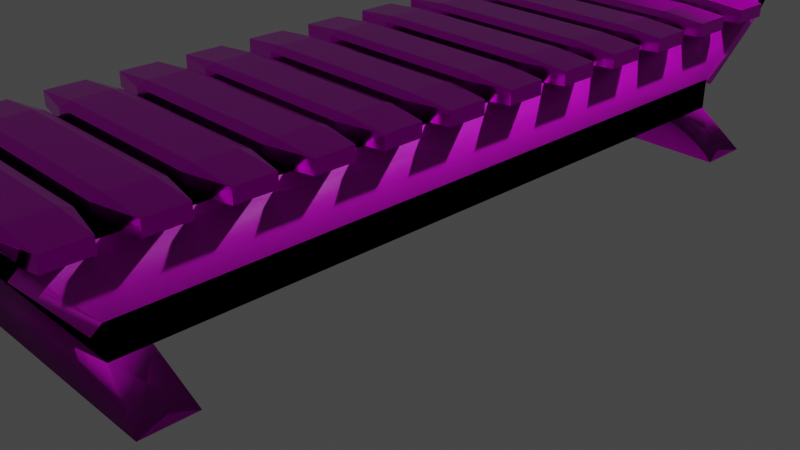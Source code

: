 # Source: Demung.blend  (saved by Blender 3.4.6; exported with 4.5.12 LTS)
import bpy
from mathutils import Matrix  # noqa: F401  (used for matrix-valued properties, if any)

bpy.ops.wm.read_factory_settings(use_empty=True)
scene = bpy.context.scene
scene.name = 'Scene'

# ---- collections
col_collection = bpy.data.collections.new('Collection'); scene.collection.children.link(col_collection)

# ---- images (referenced by path relative to the original .blend; pixels are not part of the script)
import os
ASSET_DIR = os.environ.get("B2B_ASSET_DIR", "")  # directory of the original .blend (textures are referenced by path, not embedded)
HERE = os.path.dirname(os.path.abspath(__file__))  # packed textures are extracted next to this script under _unpacked/

def load_image(name, relpath, width, height, colorspace="sRGB"):
    """Load a texture the original file referenced (path relative to the .blend, or extracted next to this script)."""
    p = next((c for c in (os.path.join(HERE, relpath), os.path.join(ASSET_DIR, relpath)) if relpath and os.path.exists(c)), "")
    if p:
        img = bpy.data.images.load(p, check_existing=True)
        img.name = name
    else:  # same state as the original file: an image datablock whose file is absent (Cycles renders it pink)
        img = bpy.data.images.new(name, width, height)
        img.source = "FILE"
        img.filepath = "//" + (relpath or name)
    img.colorspace_settings.name = colorspace
    return img
img_1665593786742_8de29228f3ad901cf945835df61a24ba_png = load_image('1665593786742_8de29228f3ad901cf945835df61a24ba.png', '1665593786742_8de29228f3ad901cf945835df61a24ba.png', 1024, 1024, 'sRGB')
img_gold_grunge_metal_texture_background_49507_2772_jpg = load_image('gold-grunge-metal-texture-background_49507-2772.jpg', 'gold-grunge-metal-texture-background_49507-2772.jpg', 1024, 1024, 'sRGB')

# ---- materials (node trees are filled in below, after node groups)
mat_material = bpy.data.materials.new('Material')
mat_material.alpha_threshold = 0.0
mat_material.use_transparent_shadow = False
mat_material.roughness = 0.5
mat_material.line_color = (0.0, 0.0, 0.0, 1.0)
mat_material_001 = bpy.data.materials.new('Material.001')
mat_material_001.use_transparent_shadow = False

# ---- material node trees
mat_material.use_nodes = True; mat_material.node_tree.nodes.clear()
_N = mat_material.node_tree.nodes; _L = mat_material.node_tree.links
n0 = _N.new('ShaderNodeOutputMaterial'); n0.name = 'Material Output'; n0.location = (300, 300)
n1 = _N.new('ShaderNodeBsdfPrincipled'); n1.name = 'Principled BSDF'; n1.location = (10, 300)
n1.distribution = 'GGX'
n1.subsurface_method = 'RANDOM_WALK_SKIN'
n1.inputs[3].default_value = 1.45
n1.inputs[27].default_value = (0.0, 0.0, 0.0, 1.0)
n1.inputs[28].default_value = 1.0
n2 = _N.new('ShaderNodeTexImage'); n2.name = 'Image Texture'; n2.location = (-420, 126)
n2.image = img_1665593786742_8de29228f3ad901cf945835df61a24ba_png
_L.new(n1.outputs[0], n0.inputs[0])
_L.new(n2.outputs[0], n1.inputs[0])
n0.is_active_output = True
mat_material_001.use_nodes = True; mat_material_001.node_tree.nodes.clear()
_N = mat_material_001.node_tree.nodes; _L = mat_material_001.node_tree.links
n0 = _N.new('ShaderNodeBsdfPrincipled'); n0.name = 'Principled BSDF'; n0.location = (10, 300)
n0.distribution = 'GGX'
n0.subsurface_method = 'RANDOM_WALK_SKIN'
n0.inputs[1].default_value = 1.0
n0.inputs[2].default_value = 0.15
n0.inputs[3].default_value = 1.45
n0.inputs[27].default_value = (0.0, 0.0, 0.0, 1.0)
n0.inputs[28].default_value = 1.0
n1 = _N.new('ShaderNodeOutputMaterial'); n1.name = 'Material Output'; n1.location = (300, 300)
n2 = _N.new('ShaderNodeTexImage'); n2.name = 'Image Texture'; n2.location = (-286, 33)
n2.image = img_gold_grunge_metal_texture_background_49507_2772_jpg
_L.new(n0.outputs[0], n1.inputs[0])
_L.new(n2.outputs[0], n0.inputs[0])
n1.is_active_output = True

# ---- world
world_world = bpy.data.worlds.new('World'); scene.world = world_world
world_world.use_nodes = True; world_world.node_tree.nodes.clear()
_N = world_world.node_tree.nodes; _L = world_world.node_tree.links
n0 = _N.new('ShaderNodeOutputWorld'); n0.name = 'World Output'; n0.location = (300, 300)
n1 = _N.new('ShaderNodeBackground'); n1.name = 'Background'; n1.location = (10, 300)
n1.inputs[0].default_value = (0.05088, 0.05088, 0.05088, 1.0)
_L.new(n1.outputs[0], n0.inputs[0])
n0.is_active_output = True
world_world.color = (0.05088, 0.05088, 0.05088)
world_world.use_sun_shadow = False
world_world.sun_shadow_jitter_overblur = 0.0

# ---- cameras
cam_camera = bpy.data.cameras.new('Camera')
cam_camera.clip_end = 100.0
cam_camera.ortho_scale = 7.314

# ---- lights
light_light = bpy.data.lights.new('Light', 'POINT')
light_light.transmission_factor = 0.0
light_light.energy = 1000.0
light_light.shadow_soft_size = 0.1
light_light.shadow_maximum_resolution = 0.006
light_light.use_absolute_resolution = True

# ---- meshes
me_cube = bpy.data.meshes.new('Cube')
me_cube.from_pydata([(1.15, 1.15, 1.0), (1.0, 1.0, -1.0), (1.15, -1.15, 1.0), (1.0, -1.0, -1.0), (-1.15, 1.15, 1.0), (-1.0, 1.0, -1.0), (-1.15, -1.15, 1.0), (-1.0, -1.0, -1.0), (1.0, 1.027, -1.22), (-1.0, 1.027, -1.22), (1.15, 1.176, 0.7804), (-1.15, 1.176, 0.7804), (-1.15, 1.354, 3.735), (1.15, 1.354, 3.735), (-1.15, 1.381, 3.515), (1.15, 1.381, 3.515), (-1.0, -1.02, -1.16), (-1.15, -1.169, 0.8395), (1.15, -1.169, 0.8395), (1.0, -1.02, -1.16), (1.15, -1.315, 3.21), (-1.15, -1.315, 3.21), (1.15, -1.334, 3.049), (-1.15, -1.334, 3.049), (-1.0, 1.0, -1.918), (-1.0, -1.0, -1.918), (1.0, 1.0, -1.918), (1.0, -1.0, -1.918), (-1.0, 0.9001, -1.0), (1.15, 1.035, 1.0), (-1.15, 1.035, 1.0), (1.0, 0.9001, -1.0), (-1.0, 0.9001, -1.918), (1.0, 0.9001, -1.918), (1.455, 1.023, -3.018), (-1.455, 1.023, -3.018), (1.455, 0.8773, -3.018), (-1.455, 0.8773, -3.018)], [], [(29, 30, 6, 2), (2, 6, 21, 20), (28, 30, 4, 5), (28, 5, 24, 32), (31, 29, 2, 3), (0, 1, 8, 10), (9, 11, 10, 8), (5, 4, 11, 9), (1, 5, 9, 8), (0, 10, 15, 13), (12, 13, 15, 14), (10, 11, 14, 15), (11, 4, 12, 14), (4, 0, 13, 12), (19, 18, 17, 16), (3, 2, 18, 19), (6, 7, 16, 17), (7, 3, 19, 16), (20, 21, 23, 22), (18, 2, 20, 22), (6, 17, 23, 21), (17, 18, 22, 23), (32, 33, 27, 25), (31, 3, 27, 33), (5, 1, 26, 24), (3, 7, 25, 27), (1, 31, 33, 26), (26, 33, 36, 34), (1, 0, 29, 31), (7, 28, 32, 25), (7, 6, 30, 28), (0, 4, 30, 29), (35, 34, 36, 37), (24, 26, 34, 35), (32, 24, 35, 37), (33, 32, 37, 36)])
me_cube.polygons.foreach_set('use_smooth', [True] * 36)
_uv = me_cube.uv_layers.new(name='UVMap')
_uv.uv.foreach_set('vector', [0.625, 0.5125, 0.875, 0.5125, 0.875, 0.75, 0.625, 0.75, 0.625, 0.75, 0.875, 0.75, 0.875, 0.75, 0.625, 0.75, 0.375, 0.2375, 0.625, 0.2375, 0.625, 0.25, 0.375, 0.25, 0.375, 0.2375, 0.375, 0.25, 0.375, 0.25, 0.375, 0.2375, 0.375, 0.5125, 0.625, 0.5125, 0.625, 0.75, 0.375, 0.75, 0.625, 0.5, 0.375, 0.5, 0.375, 0.5, 0.625, 0.5, 0.375, 0.25, 0.625, 0.25, 0.625, 0.5, 0.375, 0.5, 0.375, 0.25, 0.625, 0.25, 0.625, 0.25, 0.375, 0.25, 0.375, 0.5, 0.125, 0.5, 0.125, 0.5, 0.375, 0.5, 0.625, 0.5, 0.625, 0.5, 0.625, 0.5, 0.625, 0.5, 0.875, 0.5, 0.625, 0.5, 0.625, 0.5, 0.875, 0.5, 0.625, 0.5, 0.625, 0.25, 0.625, 0.25, 0.625, 0.5, 0.625, 0.25, 0.625, 0.25, 0.625, 0.25, 0.625, 0.25, 0.875, 0.5, 0.625, 0.5, 0.625, 0.5, 0.875, 0.5, 0.375, 0.75, 0.625, 0.75, 0.625, 1.0, 0.375, 1.0, 0.375, 0.75, 0.625, 0.75, 0.625, 0.75, 0.375, 0.75, 0.625, 0.0, 0.375, 0.0, 0.375, 0.0, 0.625, 0.0, 0.125, 0.75, 0.375, 0.75, 0.375, 0.75, 0.125, 0.75, 0.625, 0.75, 0.875, 0.75, 0.875, 0.75, 0.625, 0.75, 0.625, 0.75, 0.625, 0.75, 0.625, 0.75, 0.625, 0.75, 0.625, 0.0, 0.625, 0.0, 0.625, 0.0, 0.625, 0.0, 0.625, 1.0, 0.625, 0.75, 0.625, 0.75, 0.625, 1.0, 0.125, 0.5125, 0.375, 0.5125, 0.375, 0.75, 0.125, 0.75, 0.375, 0.5125, 0.375, 0.75, 0.375, 0.75, 0.375, 0.5125, 0.125, 0.5, 0.375, 0.5, 0.375, 0.5, 0.125, 0.5, 0.375, 0.75, 0.125, 0.75, 0.125, 0.75, 0.375, 0.75, 0.375, 0.5, 0.375, 0.5125, 0.375, 0.5125, 0.375, 0.5, 0.375, 0.5, 0.375, 0.5125, 0.375, 0.5125, 0.375, 0.5, 0.375, 0.5, 0.625, 0.5, 0.625, 0.5125, 0.375, 0.5125, 0.375, 0.0, 0.375, 0.2375, 0.375, 0.2375, 0.375, 0.0, 0.375, 0.0, 0.625, 0.0, 0.625, 0.2375, 0.375, 0.2375, 0.625, 0.5, 0.875, 0.5, 0.875, 0.5125, 0.625, 0.5125, 0.125, 0.5, 0.375, 0.5, 0.375, 0.5125, 0.125, 0.5125, 0.125, 0.5, 0.375, 0.5, 0.375, 0.5, 0.125, 0.5, 0.375, 0.2375, 0.375, 0.25, 0.375, 0.25, 0.375, 0.2375, 0.375, 0.5125, 0.125, 0.5125, 0.125, 0.5125, 0.375, 0.5125])
me_cube.materials.append(mat_material)
me_cube.use_mirror_vertex_groups = False
me_cube.update()
me_cube_001 = bpy.data.meshes.new('Cube.001')
me_cube_001.from_pydata([(-0.655, -0.655, -1.0), (-0.655, -1.0, -0.655), (-1.0, -0.655, -0.655), (-0.655, -1.0, 0.655), (-0.655, -0.655, 1.0), (-1.0, -0.655, 0.655), (-0.655, 0.655, -1.0), (-1.0, 0.655, -0.655), (-0.655, 1.0, -0.655), (-0.655, 0.655, 1.0), (-0.655, 1.0, 0.655), (-1.0, 0.655, 0.655), (0.655, -0.655, -1.0), (1.0, -0.655, -0.655), (0.655, -1.0, -0.655), (0.655, -0.655, 1.0), (0.655, -1.0, 0.655), (1.0, -0.655, 0.655), (0.655, 0.655, -1.0), (0.655, 1.0, -0.655), (1.0, 0.655, -0.655), (0.655, 0.655, 1.0), (1.0, 0.655, 0.655), (0.655, 1.0, 0.655), (-0.655, -3.027, -1.0), (-0.655, -3.372, -0.655), (-1.0, -3.027, -0.655), (-0.655, -3.372, 0.655), (-0.655, -3.027, 1.0), (-1.0, -3.027, 0.655), (-0.655, -1.717, -1.0), (-1.0, -1.717, -0.655), (-0.655, -1.372, -0.655), (-0.655, -1.717, 1.0), (-0.655, -1.372, 0.655), (-1.0, -1.717, 0.655), (0.655, -3.027, -1.0), (1.0, -3.027, -0.655), (0.655, -3.372, -0.655), (0.655, -3.027, 1.0), (0.655, -3.372, 0.655), (1.0, -3.027, 0.655), (0.655, -1.717, -1.0), (0.655, -1.372, -0.655), (1.0, -1.717, -0.655), (0.655, -1.717, 1.0), (1.0, -1.717, 0.655), (0.655, -1.372, 0.655), (-0.655, -5.396, -1.0), (-0.655, -5.741, -0.655), (-1.0, -5.396, -0.655), (-0.655, -5.741, 0.655), (-0.655, -5.396, 1.0), (-1.0, -5.396, 0.655), (-0.655, -4.086, -1.0), (-1.0, -4.086, -0.655), (-0.655, -3.741, -0.655), (-0.655, -4.086, 1.0), (-0.655, -3.741, 0.655), (-1.0, -4.086, 0.655), (0.655, -5.396, -1.0), (1.0, -5.396, -0.655), (0.655, -5.741, -0.655), (0.655, -5.396, 1.0), (0.655, -5.741, 0.655), (1.0, -5.396, 0.655), (0.655, -4.086, -1.0), (0.655, -3.741, -0.655), (1.0, -4.086, -0.655), (0.655, -4.086, 1.0), (1.0, -4.086, 0.655), (0.655, -3.741, 0.655), (-0.655, -7.768, -1.0), (-0.655, -8.113, -0.655), (-1.0, -7.768, -0.655), (-0.655, -8.113, 0.655), (-0.655, -7.768, 1.0), (-1.0, -7.768, 0.655), (-0.655, -6.458, -1.0), (-1.0, -6.458, -0.655), (-0.655, -6.113, -0.655), (-0.655, -6.458, 1.0), (-0.655, -6.113, 0.655), (-1.0, -6.458, 0.655), (0.655, -7.768, -1.0), (1.0, -7.768, -0.655), (0.655, -8.113, -0.655), (0.655, -7.768, 1.0), (0.655, -8.113, 0.655), (1.0, -7.768, 0.655), (0.655, -6.458, -1.0), (0.655, -6.113, -0.655), (1.0, -6.458, -0.655), (0.655, -6.458, 1.0), (1.0, -6.458, 0.655), (0.655, -6.113, 0.655), (-0.655, -10.07, -1.0), (-0.655, -10.41, -0.655), (-1.0, -10.07, -0.655), (-0.655, -10.41, 0.655), (-0.655, -10.07, 1.0), (-1.0, -10.07, 0.655), (-0.655, -8.757, -1.0), (-1.0, -8.757, -0.655), (-0.655, -8.412, -0.655), (-0.655, -8.757, 1.0), (-0.655, -8.412, 0.655), (-1.0, -8.757, 0.655), (0.655, -10.07, -1.0), (1.0, -10.07, -0.655), (0.655, -10.41, -0.655), (0.655, -10.07, 1.0), (0.655, -10.41, 0.655), (1.0, -10.07, 0.655), (0.655, -8.757, -1.0), (0.655, -8.412, -0.655), (1.0, -8.757, -0.655), (0.655, -8.757, 1.0), (1.0, -8.757, 0.655), (0.655, -8.412, 0.655), (-0.655, -12.44, -1.0), (-0.655, -12.78, -0.655), (-1.0, -12.44, -0.655), (-0.655, -12.78, 0.655), (-0.655, -12.44, 1.0), (-1.0, -12.44, 0.655), (-0.655, -11.13, -1.0), (-1.0, -11.13, -0.655), (-0.655, -10.78, -0.655), (-0.655, -11.13, 1.0), (-0.655, -10.78, 0.655), (-1.0, -11.13, 0.655), (0.655, -12.44, -1.0), (1.0, -12.44, -0.655), (0.655, -12.78, -0.655), (0.655, -12.44, 1.0), (0.655, -12.78, 0.655), (1.0, -12.44, 0.655), (0.655, -11.13, -1.0), (0.655, -10.78, -0.655), (1.0, -11.13, -0.655), (0.655, -11.13, 1.0), (1.0, -11.13, 0.655), (0.655, -10.78, 0.655), (-0.655, -14.81, -1.0), (-0.655, -15.15, -0.655), (-1.0, -14.81, -0.655), (-0.655, -15.15, 0.655), (-0.655, -14.81, 1.0), (-1.0, -14.81, 0.655), (-0.655, -13.5, -1.0), (-1.0, -13.5, -0.655), (-0.655, -13.15, -0.655), (-0.655, -13.5, 1.0), (-0.655, -13.15, 0.655), (-1.0, -13.5, 0.655), (0.655, -14.81, -1.0), (1.0, -14.81, -0.655), (0.655, -15.15, -0.655), (0.655, -14.81, 1.0), (0.655, -15.15, 0.655), (1.0, -14.81, 0.655), (0.655, -13.5, -1.0), (0.655, -13.15, -0.655), (1.0, -13.5, -0.655), (0.655, -13.5, 1.0), (1.0, -13.5, 0.655), (0.655, -13.15, 0.655), (-0.655, -17.18, -1.0), (-0.655, -17.52, -0.655), (-1.0, -17.18, -0.655), (-0.655, -17.52, 0.655), (-0.655, -17.18, 1.0), (-1.0, -17.18, 0.655), (-0.655, -15.87, -1.0), (-1.0, -15.87, -0.655), (-0.655, -15.52, -0.655), (-0.655, -15.87, 1.0), (-0.655, -15.52, 0.655), (-1.0, -15.87, 0.655), (0.655, -17.18, -1.0), (1.0, -17.18, -0.655), (0.655, -17.52, -0.655), (0.655, -17.18, 1.0), (0.655, -17.52, 0.655), (1.0, -17.18, 0.655), (0.655, -15.87, -1.0), (0.655, -15.52, -0.655), (1.0, -15.87, -0.655), (0.655, -15.87, 1.0), (1.0, -15.87, 0.655), (0.655, -15.52, 0.655), (-0.655, -19.46, -1.0), (-0.655, -19.81, -0.655), (-1.0, -19.46, -0.655), (-0.655, -19.81, 0.655), (-0.655, -19.46, 1.0), (-1.0, -19.46, 0.655), (-0.655, -18.15, -1.0), (-1.0, -18.15, -0.655), (-0.655, -17.81, -0.655), (-0.655, -18.15, 1.0), (-0.655, -17.81, 0.655), (-1.0, -18.15, 0.655), (0.655, -19.46, -1.0), (1.0, -19.46, -0.655), (0.655, -19.81, -0.655), (0.655, -19.46, 1.0), (0.655, -19.81, 0.655), (1.0, -19.46, 0.655), (0.655, -18.15, -1.0), (0.655, -17.81, -0.655), (1.0, -18.15, -0.655), (0.655, -18.15, 1.0), (1.0, -18.15, 0.655), (0.655, -17.81, 0.655), (-0.655, -21.84, -1.0), (-0.655, -22.18, -0.655), (-1.0, -21.84, -0.655), (-0.655, -22.18, 0.655), (-0.655, -21.84, 1.0), (-1.0, -21.84, 0.655), (-0.655, -20.53, -1.0), (-1.0, -20.53, -0.655), (-0.655, -20.18, -0.655), (-0.655, -20.53, 1.0), (-0.655, -20.18, 0.655), (-1.0, -20.53, 0.655), (0.655, -21.84, -1.0), (1.0, -21.84, -0.655), (0.655, -22.18, -0.655), (0.655, -21.84, 1.0), (0.655, -22.18, 0.655), (1.0, -21.84, 0.655), (0.655, -20.53, -1.0), (0.655, -20.18, -0.655), (1.0, -20.53, -0.655), (0.655, -20.53, 1.0), (1.0, -20.53, 0.655), (0.655, -20.18, 0.655), (-0.655, -24.2, -1.0), (-0.655, -24.55, -0.655), (-1.0, -24.2, -0.655), (-0.655, -24.55, 0.655), (-0.655, -24.2, 1.0), (-1.0, -24.2, 0.655), (-0.655, -22.89, -1.0), (-1.0, -22.89, -0.655), (-0.655, -22.55, -0.655), (-0.655, -22.89, 1.0), (-0.655, -22.55, 0.655), (-1.0, -22.89, 0.655), (0.655, -24.2, -1.0), (1.0, -24.2, -0.655), (0.655, -24.55, -0.655), (0.655, -24.2, 1.0), (0.655, -24.55, 0.655), (1.0, -24.2, 0.655), (0.655, -22.89, -1.0), (0.655, -22.55, -0.655), (1.0, -22.89, -0.655), (0.655, -22.89, 1.0), (1.0, -22.89, 0.655), (0.655, -22.55, 0.655), (-0.655, -26.58, -1.0), (-0.655, -26.92, -0.655), (-1.0, -26.58, -0.655), (-0.655, -26.92, 0.655), (-0.655, -26.58, 1.0), (-1.0, -26.58, 0.655), (-0.655, -25.27, -1.0), (-1.0, -25.27, -0.655), (-0.655, -24.92, -0.655), (-0.655, -25.27, 1.0), (-0.655, -24.92, 0.655), (-1.0, -25.27, 0.655), (0.655, -26.58, -1.0), (1.0, -26.58, -0.655), (0.655, -26.92, -0.655), (0.655, -26.58, 1.0), (0.655, -26.92, 0.655), (1.0, -26.58, 0.655), (0.655, -25.27, -1.0), (0.655, -24.92, -0.655), (1.0, -25.27, -0.655), (0.655, -25.27, 1.0), (1.0, -25.27, 0.655), (0.655, -24.92, 0.655)], [], [(14, 16, 3, 1), (20, 22, 17, 13), (21, 9, 4, 15), (2, 5, 11, 7), (8, 10, 23, 19), (0, 1, 2), (3, 4, 5), (6, 7, 8), (9, 10, 11), (12, 13, 14), (15, 16, 17), (18, 19, 20), (21, 22, 23), (6, 0, 2, 7), (1, 3, 5, 2), (4, 9, 11, 5), (10, 8, 7, 11), (18, 6, 8, 19), (9, 21, 23, 10), (22, 20, 19, 23), (12, 18, 20, 13), (21, 15, 17, 22), (16, 14, 13, 17), (0, 12, 14, 1), (15, 4, 3, 16), (6, 18, 12, 0), (38, 40, 27, 25), (44, 46, 41, 37), (45, 33, 28, 39), (26, 29, 35, 31), (32, 34, 47, 43), (24, 25, 26), (27, 28, 29), (30, 31, 32), (33, 34, 35), (36, 37, 38), (39, 40, 41), (42, 43, 44), (45, 46, 47), (30, 24, 26, 31), (25, 27, 29, 26), (28, 33, 35, 29), (34, 32, 31, 35), (42, 30, 32, 43), (33, 45, 47, 34), (46, 44, 43, 47), (36, 42, 44, 37), (45, 39, 41, 46), (40, 38, 37, 41), (24, 36, 38, 25), (39, 28, 27, 40), (30, 42, 36, 24), (62, 64, 51, 49), (68, 70, 65, 61), (69, 57, 52, 63), (50, 53, 59, 55), (56, 58, 71, 67), (48, 49, 50), (51, 52, 53), (54, 55, 56), (57, 58, 59), (60, 61, 62), (63, 64, 65), (66, 67, 68), (69, 70, 71), (54, 48, 50, 55), (49, 51, 53, 50), (52, 57, 59, 53), (58, 56, 55, 59), (66, 54, 56, 67), (57, 69, 71, 58), (70, 68, 67, 71), (60, 66, 68, 61), (69, 63, 65, 70), (64, 62, 61, 65), (48, 60, 62, 49), (63, 52, 51, 64), (54, 66, 60, 48), (86, 88, 75, 73), (92, 94, 89, 85), (93, 81, 76, 87), (74, 77, 83, 79), (80, 82, 95, 91), (72, 73, 74), (75, 76, 77), (78, 79, 80), (81, 82, 83), (84, 85, 86), (87, 88, 89), (90, 91, 92), (93, 94, 95), (78, 72, 74, 79), (73, 75, 77, 74), (76, 81, 83, 77), (82, 80, 79, 83), (90, 78, 80, 91), (81, 93, 95, 82), (94, 92, 91, 95), (84, 90, 92, 85), (93, 87, 89, 94), (88, 86, 85, 89), (72, 84, 86, 73), (87, 76, 75, 88), (78, 90, 84, 72), (110, 112, 99, 97), (116, 118, 113, 109), (117, 105, 100, 111), (98, 101, 107, 103), (104, 106, 119, 115), (96, 97, 98), (99, 100, 101), (102, 103, 104), (105, 106, 107), (108, 109, 110), (111, 112, 113), (114, 115, 116), (117, 118, 119), (102, 96, 98, 103), (97, 99, 101, 98), (100, 105, 107, 101), (106, 104, 103, 107), (114, 102, 104, 115), (105, 117, 119, 106), (118, 116, 115, 119), (108, 114, 116, 109), (117, 111, 113, 118), (112, 110, 109, 113), (96, 108, 110, 97), (111, 100, 99, 112), (102, 114, 108, 96), (134, 136, 123, 121), (140, 142, 137, 133), (141, 129, 124, 135), (122, 125, 131, 127), (128, 130, 143, 139), (120, 121, 122), (123, 124, 125), (126, 127, 128), (129, 130, 131), (132, 133, 134), (135, 136, 137), (138, 139, 140), (141, 142, 143), (126, 120, 122, 127), (121, 123, 125, 122), (124, 129, 131, 125), (130, 128, 127, 131), (138, 126, 128, 139), (129, 141, 143, 130), (142, 140, 139, 143), (132, 138, 140, 133), (141, 135, 137, 142), (136, 134, 133, 137), (120, 132, 134, 121), (135, 124, 123, 136), (126, 138, 132, 120), (158, 160, 147, 145), (164, 166, 161, 157), (165, 153, 148, 159), (146, 149, 155, 151), (152, 154, 167, 163), (144, 145, 146), (147, 148, 149), (150, 151, 152), (153, 154, 155), (156, 157, 158), (159, 160, 161), (162, 163, 164), (165, 166, 167), (150, 144, 146, 151), (145, 147, 149, 146), (148, 153, 155, 149), (154, 152, 151, 155), (162, 150, 152, 163), (153, 165, 167, 154), (166, 164, 163, 167), (156, 162, 164, 157), (165, 159, 161, 166), (160, 158, 157, 161), (144, 156, 158, 145), (159, 148, 147, 160), (150, 162, 156, 144), (182, 184, 171, 169), (188, 190, 185, 181), (189, 177, 172, 183), (170, 173, 179, 175), (176, 178, 191, 187), (168, 169, 170), (171, 172, 173), (174, 175, 176), (177, 178, 179), (180, 181, 182), (183, 184, 185), (186, 187, 188), (189, 190, 191), (174, 168, 170, 175), (169, 171, 173, 170), (172, 177, 179, 173), (178, 176, 175, 179), (186, 174, 176, 187), (177, 189, 191, 178), (190, 188, 187, 191), (180, 186, 188, 181), (189, 183, 185, 190), (184, 182, 181, 185), (168, 180, 182, 169), (183, 172, 171, 184), (174, 186, 180, 168), (206, 208, 195, 193), (212, 214, 209, 205), (213, 201, 196, 207), (194, 197, 203, 199), (200, 202, 215, 211), (192, 193, 194), (195, 196, 197), (198, 199, 200), (201, 202, 203), (204, 205, 206), (207, 208, 209), (210, 211, 212), (213, 214, 215), (198, 192, 194, 199), (193, 195, 197, 194), (196, 201, 203, 197), (202, 200, 199, 203), (210, 198, 200, 211), (201, 213, 215, 202), (214, 212, 211, 215), (204, 210, 212, 205), (213, 207, 209, 214), (208, 206, 205, 209), (192, 204, 206, 193), (207, 196, 195, 208), (198, 210, 204, 192), (230, 232, 219, 217), (236, 238, 233, 229), (237, 225, 220, 231), (218, 221, 227, 223), (224, 226, 239, 235), (216, 217, 218), (219, 220, 221), (222, 223, 224), (225, 226, 227), (228, 229, 230), (231, 232, 233), (234, 235, 236), (237, 238, 239), (222, 216, 218, 223), (217, 219, 221, 218), (220, 225, 227, 221), (226, 224, 223, 227), (234, 222, 224, 235), (225, 237, 239, 226), (238, 236, 235, 239), (228, 234, 236, 229), (237, 231, 233, 238), (232, 230, 229, 233), (216, 228, 230, 217), (231, 220, 219, 232), (222, 234, 228, 216), (254, 256, 243, 241), (260, 262, 257, 253), (261, 249, 244, 255), (242, 245, 251, 247), (248, 250, 263, 259), (240, 241, 242), (243, 244, 245), (246, 247, 248), (249, 250, 251), (252, 253, 254), (255, 256, 257), (258, 259, 260), (261, 262, 263), (246, 240, 242, 247), (241, 243, 245, 242), (244, 249, 251, 245), (250, 248, 247, 251), (258, 246, 248, 259), (249, 261, 263, 250), (262, 260, 259, 263), (252, 258, 260, 253), (261, 255, 257, 262), (256, 254, 253, 257), (240, 252, 254, 241), (255, 244, 243, 256), (246, 258, 252, 240), (278, 280, 267, 265), (284, 286, 281, 277), (285, 273, 268, 279), (266, 269, 275, 271), (272, 274, 287, 283), (264, 265, 266), (267, 268, 269), (270, 271, 272), (273, 274, 275), (276, 277, 278), (279, 280, 281), (282, 283, 284), (285, 286, 287), (270, 264, 266, 271), (265, 267, 269, 266), (268, 273, 275, 269), (274, 272, 271, 275), (282, 270, 272, 283), (273, 285, 287, 274), (286, 284, 283, 287), (276, 282, 284, 277), (285, 279, 281, 286), (280, 278, 277, 281), (264, 276, 278, 265), (279, 268, 267, 280), (270, 282, 276, 264)])
_uv = me_cube_001.uv_layers.new(name='UVMap')
_uv.uv.foreach_set('vector', [0.4181, 0.7931, 0.5819, 0.7931, 0.5819, 0.9569, 0.4181, 0.9569, 0.4181, 0.5431, 0.5819, 0.5431, 0.5819, 0.7069, 0.4181, 0.7069, 0.6681, 0.5431, 0.8319, 0.5431, 0.8319, 0.7069, 0.6681, 0.7069, 0.4181, 0.04312, 0.5819, 0.04312, 0.5819, 0.2069, 0.4181, 0.2069, 0.4181, 0.2931, 0.5819, 0.2931, 0.5819, 0.4569, 0.4181, 0.4569, 0.1681, 0.7069, 0.1681, 0.75, 0.125, 0.7069, 0.5819, 0.0, 0.625, 0.04312, 0.5819, 0.04312, 0.1681, 0.5431, 0.125, 0.5431, 0.1681, 0.5, 0.625, 0.2069, 0.5819, 0.25, 0.5819, 0.2069, 0.3319, 0.7069, 0.375, 0.7069, 0.3319, 0.75, 0.625, 0.7931, 0.5819, 0.7931, 0.5819, 0.75, 0.3319, 0.5431, 0.3319, 0.5, 0.375, 0.5431, 0.625, 0.4569, 0.5819, 0.5, 0.5819, 0.4569, 0.1681, 0.5431, 0.1681, 0.7069, 0.125, 0.7069, 0.125, 0.5431, 0.4181, 0.0, 0.5819, 0.0, 0.5819, 0.04312, 0.4181, 0.04312, 0.625, 0.04312, 0.625, 0.2069, 0.5819, 0.2069, 0.5819, 0.04312, 0.5819, 0.2931, 0.4181, 0.2931, 0.4181, 0.2069, 0.5819, 0.2069, 0.3319, 0.5431, 0.1681, 0.5431, 0.1681, 0.5, 0.3319, 0.5, 0.625, 0.2931, 0.625, 0.4569, 0.5819, 0.4569, 0.5819, 0.2931, 0.5819, 0.5431, 0.4181, 0.5431, 0.4181, 0.4569, 0.5819, 0.4569, 0.3319, 0.7069, 0.3319, 0.5431, 0.4181, 0.5431, 0.4181, 0.7069, 0.6681, 0.5431, 0.6681, 0.7069, 0.5819, 0.7069, 0.5819, 0.5431, 0.5819, 0.7931, 0.4181, 0.7931, 0.4181, 0.7069, 0.5819, 0.7069, 0.1681, 0.7069, 0.3319, 0.7069, 0.3319, 0.75, 0.1681, 0.75, 0.625, 0.7931, 0.625, 0.9569, 0.5819, 0.9569, 0.5819, 0.7931, 0.1681, 0.5431, 0.3319, 0.5431, 0.3319, 0.7069, 0.1681, 0.7069, 0.4181, 0.7931, 0.5819, 0.7931, 0.5819, 0.9569, 0.4181, 0.9569, 0.4181, 0.5431, 0.5819, 0.5431, 0.5819, 0.7069, 0.4181, 0.7069, 0.6681, 0.5431, 0.8319, 0.5431, 0.8319, 0.7069, 0.6681, 0.7069, 0.4181, 0.04312, 0.5819, 0.04312, 0.5819, 0.2069, 0.4181, 0.2069, 0.4181, 0.2931, 0.5819, 0.2931, 0.5819, 0.4569, 0.4181, 0.4569, 0.1681, 0.7069, 0.1681, 0.75, 0.125, 0.7069, 0.5819, 0.0, 0.625, 0.04312, 0.5819, 0.04312, 0.1681, 0.5431, 0.125, 0.5431, 0.1681, 0.5, 0.625, 0.2069, 0.5819, 0.25, 0.5819, 0.2069, 0.3319, 0.7069, 0.375, 0.7069, 0.3319, 0.75, 0.625, 0.7931, 0.5819, 0.7931, 0.5819, 0.75, 0.3319, 0.5431, 0.3319, 0.5, 0.375, 0.5431, 0.625, 0.4569, 0.5819, 0.5, 0.5819, 0.4569, 0.1681, 0.5431, 0.1681, 0.7069, 0.125, 0.7069, 0.125, 0.5431, 0.4181, 0.0, 0.5819, 0.0, 0.5819, 0.04312, 0.4181, 0.04312, 0.625, 0.04312, 0.625, 0.2069, 0.5819, 0.2069, 0.5819, 0.04312, 0.5819, 0.2931, 0.4181, 0.2931, 0.4181, 0.2069, 0.5819, 0.2069, 0.3319, 0.5431, 0.1681, 0.5431, 0.1681, 0.5, 0.3319, 0.5, 0.625, 0.2931, 0.625, 0.4569, 0.5819, 0.4569, 0.5819, 0.2931, 0.5819, 0.5431, 0.4181, 0.5431, 0.4181, 0.4569, 0.5819, 0.4569, 0.3319, 0.7069, 0.3319, 0.5431, 0.4181, 0.5431, 0.4181, 0.7069, 0.6681, 0.5431, 0.6681, 0.7069, 0.5819, 0.7069, 0.5819, 0.5431, 0.5819, 0.7931, 0.4181, 0.7931, 0.4181, 0.7069, 0.5819, 0.7069, 0.1681, 0.7069, 0.3319, 0.7069, 0.3319, 0.75, 0.1681, 0.75, 0.625, 0.7931, 0.625, 0.9569, 0.5819, 0.9569, 0.5819, 0.7931, 0.1681, 0.5431, 0.3319, 0.5431, 0.3319, 0.7069, 0.1681, 0.7069, 0.4181, 0.7931, 0.5819, 0.7931, 0.5819, 0.9569, 0.4181, 0.9569, 0.4181, 0.5431, 0.5819, 0.5431, 0.5819, 0.7069, 0.4181, 0.7069, 0.6681, 0.5431, 0.8319, 0.5431, 0.8319, 0.7069, 0.6681, 0.7069, 0.4181, 0.04312, 0.5819, 0.04312, 0.5819, 0.2069, 0.4181, 0.2069, 0.4181, 0.2931, 0.5819, 0.2931, 0.5819, 0.4569, 0.4181, 0.4569, 0.1681, 0.7069, 0.1681, 0.75, 0.125, 0.7069, 0.5819, 0.0, 0.625, 0.04312, 0.5819, 0.04312, 0.1681, 0.5431, 0.125, 0.5431, 0.1681, 0.5, 0.625, 0.2069, 0.5819, 0.25, 0.5819, 0.2069, 0.3319, 0.7069, 0.375, 0.7069, 0.3319, 0.75, 0.625, 0.7931, 0.5819, 0.7931, 0.5819, 0.75, 0.3319, 0.5431, 0.3319, 0.5, 0.375, 0.5431, 0.625, 0.4569, 0.5819, 0.5, 0.5819, 0.4569, 0.1681, 0.5431, 0.1681, 0.7069, 0.125, 0.7069, 0.125, 0.5431, 0.4181, 0.0, 0.5819, 0.0, 0.5819, 0.04312, 0.4181, 0.04312, 0.625, 0.04312, 0.625, 0.2069, 0.5819, 0.2069, 0.5819, 0.04312, 0.5819, 0.2931, 0.4181, 0.2931, 0.4181, 0.2069, 0.5819, 0.2069, 0.3319, 0.5431, 0.1681, 0.5431, 0.1681, 0.5, 0.3319, 0.5, 0.625, 0.2931, 0.625, 0.4569, 0.5819, 0.4569, 0.5819, 0.2931, 0.5819, 0.5431, 0.4181, 0.5431, 0.4181, 0.4569, 0.5819, 0.4569, 0.3319, 0.7069, 0.3319, 0.5431, 0.4181, 0.5431, 0.4181, 0.7069, 0.6681, 0.5431, 0.6681, 0.7069, 0.5819, 0.7069, 0.5819, 0.5431, 0.5819, 0.7931, 0.4181, 0.7931, 0.4181, 0.7069, 0.5819, 0.7069, 0.1681, 0.7069, 0.3319, 0.7069, 0.3319, 0.75, 0.1681, 0.75, 0.625, 0.7931, 0.625, 0.9569, 0.5819, 0.9569, 0.5819, 0.7931, 0.1681, 0.5431, 0.3319, 0.5431, 0.3319, 0.7069, 0.1681, 0.7069, 0.4181, 0.7931, 0.5819, 0.7931, 0.5819, 0.9569, 0.4181, 0.9569, 0.4181, 0.5431, 0.5819, 0.5431, 0.5819, 0.7069, 0.4181, 0.7069, 0.6681, 0.5431, 0.8319, 0.5431, 0.8319, 0.7069, 0.6681, 0.7069, 0.4181, 0.04312, 0.5819, 0.04312, 0.5819, 0.2069, 0.4181, 0.2069, 0.4181, 0.2931, 0.5819, 0.2931, 0.5819, 0.4569, 0.4181, 0.4569, 0.1681, 0.7069, 0.1681, 0.75, 0.125, 0.7069, 0.5819, 0.0, 0.625, 0.04312, 0.5819, 0.04312, 0.1681, 0.5431, 0.125, 0.5431, 0.1681, 0.5, 0.625, 0.2069, 0.5819, 0.25, 0.5819, 0.2069, 0.3319, 0.7069, 0.375, 0.7069, 0.3319, 0.75, 0.625, 0.7931, 0.5819, 0.7931, 0.5819, 0.75, 0.3319, 0.5431, 0.3319, 0.5, 0.375, 0.5431, 0.625, 0.4569, 0.5819, 0.5, 0.5819, 0.4569, 0.1681, 0.5431, 0.1681, 0.7069, 0.125, 0.7069, 0.125, 0.5431, 0.4181, 0.0, 0.5819, 0.0, 0.5819, 0.04312, 0.4181, 0.04312, 0.625, 0.04312, 0.625, 0.2069, 0.5819, 0.2069, 0.5819, 0.04312, 0.5819, 0.2931, 0.4181, 0.2931, 0.4181, 0.2069, 0.5819, 0.2069, 0.3319, 0.5431, 0.1681, 0.5431, 0.1681, 0.5, 0.3319, 0.5, 0.625, 0.2931, 0.625, 0.4569, 0.5819, 0.4569, 0.5819, 0.2931, 0.5819, 0.5431, 0.4181, 0.5431, 0.4181, 0.4569, 0.5819, 0.4569, 0.3319, 0.7069, 0.3319, 0.5431, 0.4181, 0.5431, 0.4181, 0.7069, 0.6681, 0.5431, 0.6681, 0.7069, 0.5819, 0.7069, 0.5819, 0.5431, 0.5819, 0.7931, 0.4181, 0.7931, 0.4181, 0.7069, 0.5819, 0.7069, 0.1681, 0.7069, 0.3319, 0.7069, 0.3319, 0.75, 0.1681, 0.75, 0.625, 0.7931, 0.625, 0.9569, 0.5819, 0.9569, 0.5819, 0.7931, 0.1681, 0.5431, 0.3319, 0.5431, 0.3319, 0.7069, 0.1681, 0.7069, 0.4181, 0.7931, 0.5819, 0.7931, 0.5819, 0.9569, 0.4181, 0.9569, 0.4181, 0.5431, 0.5819, 0.5431, 0.5819, 0.7069, 0.4181, 0.7069, 0.6681, 0.5431, 0.8319, 0.5431, 0.8319, 0.7069, 0.6681, 0.7069, 0.4181, 0.04312, 0.5819, 0.04312, 0.5819, 0.2069, 0.4181, 0.2069, 0.4181, 0.2931, 0.5819, 0.2931, 0.5819, 0.4569, 0.4181, 0.4569, 0.1681, 0.7069, 0.1681, 0.75, 0.125, 0.7069, 0.5819, 0.0, 0.625, 0.04312, 0.5819, 0.04312, 0.1681, 0.5431, 0.125, 0.5431, 0.1681, 0.5, 0.625, 0.2069, 0.5819, 0.25, 0.5819, 0.2069, 0.3319, 0.7069, 0.375, 0.7069, 0.3319, 0.75, 0.625, 0.7931, 0.5819, 0.7931, 0.5819, 0.75, 0.3319, 0.5431, 0.3319, 0.5, 0.375, 0.5431, 0.625, 0.4569, 0.5819, 0.5, 0.5819, 0.4569, 0.1681, 0.5431, 0.1681, 0.7069, 0.125, 0.7069, 0.125, 0.5431, 0.4181, 0.0, 0.5819, 0.0, 0.5819, 0.04312, 0.4181, 0.04312, 0.625, 0.04312, 0.625, 0.2069, 0.5819, 0.2069, 0.5819, 0.04312, 0.5819, 0.2931, 0.4181, 0.2931, 0.4181, 0.2069, 0.5819, 0.2069, 0.3319, 0.5431, 0.1681, 0.5431, 0.1681, 0.5, 0.3319, 0.5, 0.625, 0.2931, 0.625, 0.4569, 0.5819, 0.4569, 0.5819, 0.2931, 0.5819, 0.5431, 0.4181, 0.5431, 0.4181, 0.4569, 0.5819, 0.4569, 0.3319, 0.7069, 0.3319, 0.5431, 0.4181, 0.5431, 0.4181, 0.7069, 0.6681, 0.5431, 0.6681, 0.7069, 0.5819, 0.7069, 0.5819, 0.5431, 0.5819, 0.7931, 0.4181, 0.7931, 0.4181, 0.7069, 0.5819, 0.7069, 0.1681, 0.7069, 0.3319, 0.7069, 0.3319, 0.75, 0.1681, 0.75, 0.625, 0.7931, 0.625, 0.9569, 0.5819, 0.9569, 0.5819, 0.7931, 0.1681, 0.5431, 0.3319, 0.5431, 0.3319, 0.7069, 0.1681, 0.7069, 0.4181, 0.7931, 0.5819, 0.7931, 0.5819, 0.9569, 0.4181, 0.9569, 0.4181, 0.5431, 0.5819, 0.5431, 0.5819, 0.7069, 0.4181, 0.7069, 0.6681, 0.5431, 0.8319, 0.5431, 0.8319, 0.7069, 0.6681, 0.7069, 0.4181, 0.04312, 0.5819, 0.04312, 0.5819, 0.2069, 0.4181, 0.2069, 0.4181, 0.2931, 0.5819, 0.2931, 0.5819, 0.4569, 0.4181, 0.4569, 0.1681, 0.7069, 0.1681, 0.75, 0.125, 0.7069, 0.5819, 0.0, 0.625, 0.04312, 0.5819, 0.04312, 0.1681, 0.5431, 0.125, 0.5431, 0.1681, 0.5, 0.625, 0.2069, 0.5819, 0.25, 0.5819, 0.2069, 0.3319, 0.7069, 0.375, 0.7069, 0.3319, 0.75, 0.625, 0.7931, 0.5819, 0.7931, 0.5819, 0.75, 0.3319, 0.5431, 0.3319, 0.5, 0.375, 0.5431, 0.625, 0.4569, 0.5819, 0.5, 0.5819, 0.4569, 0.1681, 0.5431, 0.1681, 0.7069, 0.125, 0.7069, 0.125, 0.5431, 0.4181, 0.0, 0.5819, 0.0, 0.5819, 0.04312, 0.4181, 0.04312, 0.625, 0.04312, 0.625, 0.2069, 0.5819, 0.2069, 0.5819, 0.04312, 0.5819, 0.2931, 0.4181, 0.2931, 0.4181, 0.2069, 0.5819, 0.2069, 0.3319, 0.5431, 0.1681, 0.5431, 0.1681, 0.5, 0.3319, 0.5, 0.625, 0.2931, 0.625, 0.4569, 0.5819, 0.4569, 0.5819, 0.2931, 0.5819, 0.5431, 0.4181, 0.5431, 0.4181, 0.4569, 0.5819, 0.4569, 0.3319, 0.7069, 0.3319, 0.5431, 0.4181, 0.5431, 0.4181, 0.7069, 0.6681, 0.5431, 0.6681, 0.7069, 0.5819, 0.7069, 0.5819, 0.5431, 0.5819, 0.7931, 0.4181, 0.7931, 0.4181, 0.7069, 0.5819, 0.7069, 0.1681, 0.7069, 0.3319, 0.7069, 0.3319, 0.75, 0.1681, 0.75, 0.625, 0.7931, 0.625, 0.9569, 0.5819, 0.9569, 0.5819, 0.7931, 0.1681, 0.5431, 0.3319, 0.5431, 0.3319, 0.7069, 0.1681, 0.7069, 0.4181, 0.7931, 0.5819, 0.7931, 0.5819, 0.9569, 0.4181, 0.9569, 0.4181, 0.5431, 0.5819, 0.5431, 0.5819, 0.7069, 0.4181, 0.7069, 0.6681, 0.5431, 0.8319, 0.5431, 0.8319, 0.7069, 0.6681, 0.7069, 0.4181, 0.04312, 0.5819, 0.04312, 0.5819, 0.2069, 0.4181, 0.2069, 0.4181, 0.2931, 0.5819, 0.2931, 0.5819, 0.4569, 0.4181, 0.4569, 0.1681, 0.7069, 0.1681, 0.75, 0.125, 0.7069, 0.5819, 0.0, 0.625, 0.04312, 0.5819, 0.04312, 0.1681, 0.5431, 0.125, 0.5431, 0.1681, 0.5, 0.625, 0.2069, 0.5819, 0.25, 0.5819, 0.2069, 0.3319, 0.7069, 0.375, 0.7069, 0.3319, 0.75, 0.625, 0.7931, 0.5819, 0.7931, 0.5819, 0.75, 0.3319, 0.5431, 0.3319, 0.5, 0.375, 0.5431, 0.625, 0.4569, 0.5819, 0.5, 0.5819, 0.4569, 0.1681, 0.5431, 0.1681, 0.7069, 0.125, 0.7069, 0.125, 0.5431, 0.4181, 0.0, 0.5819, 0.0, 0.5819, 0.04312, 0.4181, 0.04312, 0.625, 0.04312, 0.625, 0.2069, 0.5819, 0.2069, 0.5819, 0.04312, 0.5819, 0.2931, 0.4181, 0.2931, 0.4181, 0.2069, 0.5819, 0.2069, 0.3319, 0.5431, 0.1681, 0.5431, 0.1681, 0.5, 0.3319, 0.5, 0.625, 0.2931, 0.625, 0.4569, 0.5819, 0.4569, 0.5819, 0.2931, 0.5819, 0.5431, 0.4181, 0.5431, 0.4181, 0.4569, 0.5819, 0.4569, 0.3319, 0.7069, 0.3319, 0.5431, 0.4181, 0.5431, 0.4181, 0.7069, 0.6681, 0.5431, 0.6681, 0.7069, 0.5819, 0.7069, 0.5819, 0.5431, 0.5819, 0.7931, 0.4181, 0.7931, 0.4181, 0.7069, 0.5819, 0.7069, 0.1681, 0.7069, 0.3319, 0.7069, 0.3319, 0.75, 0.1681, 0.75, 0.625, 0.7931, 0.625, 0.9569, 0.5819, 0.9569, 0.5819, 0.7931, 0.1681, 0.5431, 0.3319, 0.5431, 0.3319, 0.7069, 0.1681, 0.7069, 0.4181, 0.7931, 0.5819, 0.7931, 0.5819, 0.9569, 0.4181, 0.9569, 0.4181, 0.5431, 0.5819, 0.5431, 0.5819, 0.7069, 0.4181, 0.7069, 0.6681, 0.5431, 0.8319, 0.5431, 0.8319, 0.7069, 0.6681, 0.7069, 0.4181, 0.04312, 0.5819, 0.04312, 0.5819, 0.2069, 0.4181, 0.2069, 0.4181, 0.2931, 0.5819, 0.2931, 0.5819, 0.4569, 0.4181, 0.4569, 0.1681, 0.7069, 0.1681, 0.75, 0.125, 0.7069, 0.5819, 0.0, 0.625, 0.04312, 0.5819, 0.04312, 0.1681, 0.5431, 0.125, 0.5431, 0.1681, 0.5, 0.625, 0.2069, 0.5819, 0.25, 0.5819, 0.2069, 0.3319, 0.7069, 0.375, 0.7069, 0.3319, 0.75, 0.625, 0.7931, 0.5819, 0.7931, 0.5819, 0.75, 0.3319, 0.5431, 0.3319, 0.5, 0.375, 0.5431, 0.625, 0.4569, 0.5819, 0.5, 0.5819, 0.4569, 0.1681, 0.5431, 0.1681, 0.7069, 0.125, 0.7069, 0.125, 0.5431, 0.4181, 0.0, 0.5819, 0.0, 0.5819, 0.04312, 0.4181, 0.04312, 0.625, 0.04312, 0.625, 0.2069, 0.5819, 0.2069, 0.5819, 0.04312, 0.5819, 0.2931, 0.4181, 0.2931, 0.4181, 0.2069, 0.5819, 0.2069, 0.3319, 0.5431, 0.1681, 0.5431, 0.1681, 0.5, 0.3319, 0.5, 0.625, 0.2931, 0.625, 0.4569, 0.5819, 0.4569, 0.5819, 0.2931, 0.5819, 0.5431, 0.4181, 0.5431, 0.4181, 0.4569, 0.5819, 0.4569, 0.3319, 0.7069, 0.3319, 0.5431, 0.4181, 0.5431, 0.4181, 0.7069, 0.6681, 0.5431, 0.6681, 0.7069, 0.5819, 0.7069, 0.5819, 0.5431, 0.5819, 0.7931, 0.4181, 0.7931, 0.4181, 0.7069, 0.5819, 0.7069, 0.1681, 0.7069, 0.3319, 0.7069, 0.3319, 0.75, 0.1681, 0.75, 0.625, 0.7931, 0.625, 0.9569, 0.5819, 0.9569, 0.5819, 0.7931, 0.1681, 0.5431, 0.3319, 0.5431, 0.3319, 0.7069, 0.1681, 0.7069, 0.4181, 0.7931, 0.5819, 0.7931, 0.5819, 0.9569, 0.4181, 0.9569, 0.4181, 0.5431, 0.5819, 0.5431, 0.5819, 0.7069, 0.4181, 0.7069, 0.6681, 0.5431, 0.8319, 0.5431, 0.8319, 0.7069, 0.6681, 0.7069, 0.4181, 0.04312, 0.5819, 0.04312, 0.5819, 0.2069, 0.4181, 0.2069, 0.4181, 0.2931, 0.5819, 0.2931, 0.5819, 0.4569, 0.4181, 0.4569, 0.1681, 0.7069, 0.1681, 0.75, 0.125, 0.7069, 0.5819, 0.0, 0.625, 0.04312, 0.5819, 0.04312, 0.1681, 0.5431, 0.125, 0.5431, 0.1681, 0.5, 0.625, 0.2069, 0.5819, 0.25, 0.5819, 0.2069, 0.3319, 0.7069, 0.375, 0.7069, 0.3319, 0.75, 0.625, 0.7931, 0.5819, 0.7931, 0.5819, 0.75, 0.3319, 0.5431, 0.3319, 0.5, 0.375, 0.5431, 0.625, 0.4569, 0.5819, 0.5, 0.5819, 0.4569, 0.1681, 0.5431, 0.1681, 0.7069, 0.125, 0.7069, 0.125, 0.5431, 0.4181, 0.0, 0.5819, 0.0, 0.5819, 0.04312, 0.4181, 0.04312, 0.625, 0.04312, 0.625, 0.2069, 0.5819, 0.2069, 0.5819, 0.04312, 0.5819, 0.2931, 0.4181, 0.2931, 0.4181, 0.2069, 0.5819, 0.2069, 0.3319, 0.5431, 0.1681, 0.5431, 0.1681, 0.5, 0.3319, 0.5, 0.625, 0.2931, 0.625, 0.4569, 0.5819, 0.4569, 0.5819, 0.2931, 0.5819, 0.5431, 0.4181, 0.5431, 0.4181, 0.4569, 0.5819, 0.4569, 0.3319, 0.7069, 0.3319, 0.5431, 0.4181, 0.5431, 0.4181, 0.7069, 0.6681, 0.5431, 0.6681, 0.7069, 0.5819, 0.7069, 0.5819, 0.5431, 0.5819, 0.7931, 0.4181, 0.7931, 0.4181, 0.7069, 0.5819, 0.7069, 0.1681, 0.7069, 0.3319, 0.7069, 0.3319, 0.75, 0.1681, 0.75, 0.625, 0.7931, 0.625, 0.9569, 0.5819, 0.9569, 0.5819, 0.7931, 0.1681, 0.5431, 0.3319, 0.5431, 0.3319, 0.7069, 0.1681, 0.7069, 0.4181, 0.7931, 0.5819, 0.7931, 0.5819, 0.9569, 0.4181, 0.9569, 0.4181, 0.5431, 0.5819, 0.5431, 0.5819, 0.7069, 0.4181, 0.7069, 0.6681, 0.5431, 0.8319, 0.5431, 0.8319, 0.7069, 0.6681, 0.7069, 0.4181, 0.04312, 0.5819, 0.04312, 0.5819, 0.2069, 0.4181, 0.2069, 0.4181, 0.2931, 0.5819, 0.2931, 0.5819, 0.4569, 0.4181, 0.4569, 0.1681, 0.7069, 0.1681, 0.75, 0.125, 0.7069, 0.5819, 0.0, 0.625, 0.04312, 0.5819, 0.04312, 0.1681, 0.5431, 0.125, 0.5431, 0.1681, 0.5, 0.625, 0.2069, 0.5819, 0.25, 0.5819, 0.2069, 0.3319, 0.7069, 0.375, 0.7069, 0.3319, 0.75, 0.625, 0.7931, 0.5819, 0.7931, 0.5819, 0.75, 0.3319, 0.5431, 0.3319, 0.5, 0.375, 0.5431, 0.625, 0.4569, 0.5819, 0.5, 0.5819, 0.4569, 0.1681, 0.5431, 0.1681, 0.7069, 0.125, 0.7069, 0.125, 0.5431, 0.4181, 0.0, 0.5819, 0.0, 0.5819, 0.04312, 0.4181, 0.04312, 0.625, 0.04312, 0.625, 0.2069, 0.5819, 0.2069, 0.5819, 0.04312, 0.5819, 0.2931, 0.4181, 0.2931, 0.4181, 0.2069, 0.5819, 0.2069, 0.3319, 0.5431, 0.1681, 0.5431, 0.1681, 0.5, 0.3319, 0.5, 0.625, 0.2931, 0.625, 0.4569, 0.5819, 0.4569, 0.5819, 0.2931, 0.5819, 0.5431, 0.4181, 0.5431, 0.4181, 0.4569, 0.5819, 0.4569, 0.3319, 0.7069, 0.3319, 0.5431, 0.4181, 0.5431, 0.4181, 0.7069, 0.6681, 0.5431, 0.6681, 0.7069, 0.5819, 0.7069, 0.5819, 0.5431, 0.5819, 0.7931, 0.4181, 0.7931, 0.4181, 0.7069, 0.5819, 0.7069, 0.1681, 0.7069, 0.3319, 0.7069, 0.3319, 0.75, 0.1681, 0.75, 0.625, 0.7931, 0.625, 0.9569, 0.5819, 0.9569, 0.5819, 0.7931, 0.1681, 0.5431, 0.3319, 0.5431, 0.3319, 0.7069, 0.1681, 0.7069, 0.4181, 0.7931, 0.5819, 0.7931, 0.5819, 0.9569, 0.4181, 0.9569, 0.4181, 0.5431, 0.5819, 0.5431, 0.5819, 0.7069, 0.4181, 0.7069, 0.6681, 0.5431, 0.8319, 0.5431, 0.8319, 0.7069, 0.6681, 0.7069, 0.4181, 0.04312, 0.5819, 0.04312, 0.5819, 0.2069, 0.4181, 0.2069, 0.4181, 0.2931, 0.5819, 0.2931, 0.5819, 0.4569, 0.4181, 0.4569, 0.1681, 0.7069, 0.1681, 0.75, 0.125, 0.7069, 0.5819, 0.0, 0.625, 0.04312, 0.5819, 0.04312, 0.1681, 0.5431, 0.125, 0.5431, 0.1681, 0.5, 0.625, 0.2069, 0.5819, 0.25, 0.5819, 0.2069, 0.3319, 0.7069, 0.375, 0.7069, 0.3319, 0.75, 0.625, 0.7931, 0.5819, 0.7931, 0.5819, 0.75, 0.3319, 0.5431, 0.3319, 0.5, 0.375, 0.5431, 0.625, 0.4569, 0.5819, 0.5, 0.5819, 0.4569, 0.1681, 0.5431, 0.1681, 0.7069, 0.125, 0.7069, 0.125, 0.5431, 0.4181, 0.0, 0.5819, 0.0, 0.5819, 0.04312, 0.4181, 0.04312, 0.625, 0.04312, 0.625, 0.2069, 0.5819, 0.2069, 0.5819, 0.04312, 0.5819, 0.2931, 0.4181, 0.2931, 0.4181, 0.2069, 0.5819, 0.2069, 0.3319, 0.5431, 0.1681, 0.5431, 0.1681, 0.5, 0.3319, 0.5, 0.625, 0.2931, 0.625, 0.4569, 0.5819, 0.4569, 0.5819, 0.2931, 0.5819, 0.5431, 0.4181, 0.5431, 0.4181, 0.4569, 0.5819, 0.4569, 0.3319, 0.7069, 0.3319, 0.5431, 0.4181, 0.5431, 0.4181, 0.7069, 0.6681, 0.5431, 0.6681, 0.7069, 0.5819, 0.7069, 0.5819, 0.5431, 0.5819, 0.7931, 0.4181, 0.7931, 0.4181, 0.7069, 0.5819, 0.7069, 0.1681, 0.7069, 0.3319, 0.7069, 0.3319, 0.75, 0.1681, 0.75, 0.625, 0.7931, 0.625, 0.9569, 0.5819, 0.9569, 0.5819, 0.7931, 0.1681, 0.5431, 0.3319, 0.5431, 0.3319, 0.7069, 0.1681, 0.7069, 0.4181, 0.7931, 0.5819, 0.7931, 0.5819, 0.9569, 0.4181, 0.9569, 0.4181, 0.5431, 0.5819, 0.5431, 0.5819, 0.7069, 0.4181, 0.7069, 0.6681, 0.5431, 0.8319, 0.5431, 0.8319, 0.7069, 0.6681, 0.7069, 0.4181, 0.04312, 0.5819, 0.04312, 0.5819, 0.2069, 0.4181, 0.2069, 0.4181, 0.2931, 0.5819, 0.2931, 0.5819, 0.4569, 0.4181, 0.4569, 0.1681, 0.7069, 0.1681, 0.75, 0.125, 0.7069, 0.5819, 0.0, 0.625, 0.04312, 0.5819, 0.04312, 0.1681, 0.5431, 0.125, 0.5431, 0.1681, 0.5, 0.625, 0.2069, 0.5819, 0.25, 0.5819, 0.2069, 0.3319, 0.7069, 0.375, 0.7069, 0.3319, 0.75, 0.625, 0.7931, 0.5819, 0.7931, 0.5819, 0.75, 0.3319, 0.5431, 0.3319, 0.5, 0.375, 0.5431, 0.625, 0.4569, 0.5819, 0.5, 0.5819, 0.4569, 0.1681, 0.5431, 0.1681, 0.7069, 0.125, 0.7069, 0.125, 0.5431, 0.4181, 0.0, 0.5819, 0.0, 0.5819, 0.04312, 0.4181, 0.04312, 0.625, 0.04312, 0.625, 0.2069, 0.5819, 0.2069, 0.5819, 0.04312, 0.5819, 0.2931, 0.4181, 0.2931, 0.4181, 0.2069, 0.5819, 0.2069, 0.3319, 0.5431, 0.1681, 0.5431, 0.1681, 0.5, 0.3319, 0.5, 0.625, 0.2931, 0.625, 0.4569, 0.5819, 0.4569, 0.5819, 0.2931, 0.5819, 0.5431, 0.4181, 0.5431, 0.4181, 0.4569, 0.5819, 0.4569, 0.3319, 0.7069, 0.3319, 0.5431, 0.4181, 0.5431, 0.4181, 0.7069, 0.6681, 0.5431, 0.6681, 0.7069, 0.5819, 0.7069, 0.5819, 0.5431, 0.5819, 0.7931, 0.4181, 0.7931, 0.4181, 0.7069, 0.5819, 0.7069, 0.1681, 0.7069, 0.3319, 0.7069, 0.3319, 0.75, 0.1681, 0.75, 0.625, 0.7931, 0.625, 0.9569, 0.5819, 0.9569, 0.5819, 0.7931, 0.1681, 0.5431, 0.3319, 0.5431, 0.3319, 0.7069, 0.1681, 0.7069])
me_cube_001.materials.append(mat_material_001)
me_cube_001.update()

# ---- objects
ob_cube = bpy.data.objects.new('Cube', me_cube)
ob_light = bpy.data.objects.new('Light', light_light)
ob_camera = bpy.data.objects.new('Camera', cam_camera)
ob_cube_001 = bpy.data.objects.new('Cube.001', me_cube_001)

# ---- transforms, parenting, visibility, modifiers, constraints
ob_cube.location = (0.0, 0.0, 1.191)
ob_cube.scale = (1.0, 3.838, 0.3677)
ob_cube.lock_rotations_4d = False
ob_cube.empty_display_type = 'ARROWS'
ob_cube.lineart.crease_threshold = 0.0
_m = ob_cube.modifiers.new('Mirror', 'MIRROR')
_m.use_axis = (True, True, False)
_m.use_clip = True
ob_light.location = (4.076, 1.005, 5.904)
ob_light.rotation_euler = (0.6503, 0.05522, 1.866)
ob_light.lock_rotations_4d = False
ob_light.empty_display_type = 'ARROWS'
ob_light.color = (0.0, 0.0, 0.0, 0.0)
ob_light.lineart.crease_threshold = 0.0
ob_camera.location = (7.359, -6.926, 4.958)
ob_camera.rotation_euler = (1.109, 0.0, 0.8149)
ob_camera.lock_rotations_4d = False
ob_camera.empty_display_type = 'ARROWS'
ob_camera.color = (0.0, 0.0, 0.0, 0.0)
ob_camera.display_type = 'WIRE'
ob_camera.lineart.crease_threshold = 0.0
ob_cube_001.location = (-0.03284, 3.964, 1.636)
ob_cube_001.scale = (1.394, 0.3143, 0.1109)

# ---- collection membership
col_collection.objects.link(ob_cube)
col_collection.objects.link(ob_light)
col_collection.objects.link(ob_camera)
col_collection.objects.link(ob_cube_001)

# ---- scene / render settings (as saved in the file)
scene.camera = ob_camera
scene.frame_start = 1; scene.frame_end = 250; scene.frame_set(1)
scene.render.engine = 'BLENDER_EEVEE_NEXT'
scene.cycles.sampling_pattern = 'TABULATED_SOBOL'
scene.cycles.use_light_tree = False
scene.view_settings.view_transform = 'Filmic'
bpy.context.view_layer.update()
